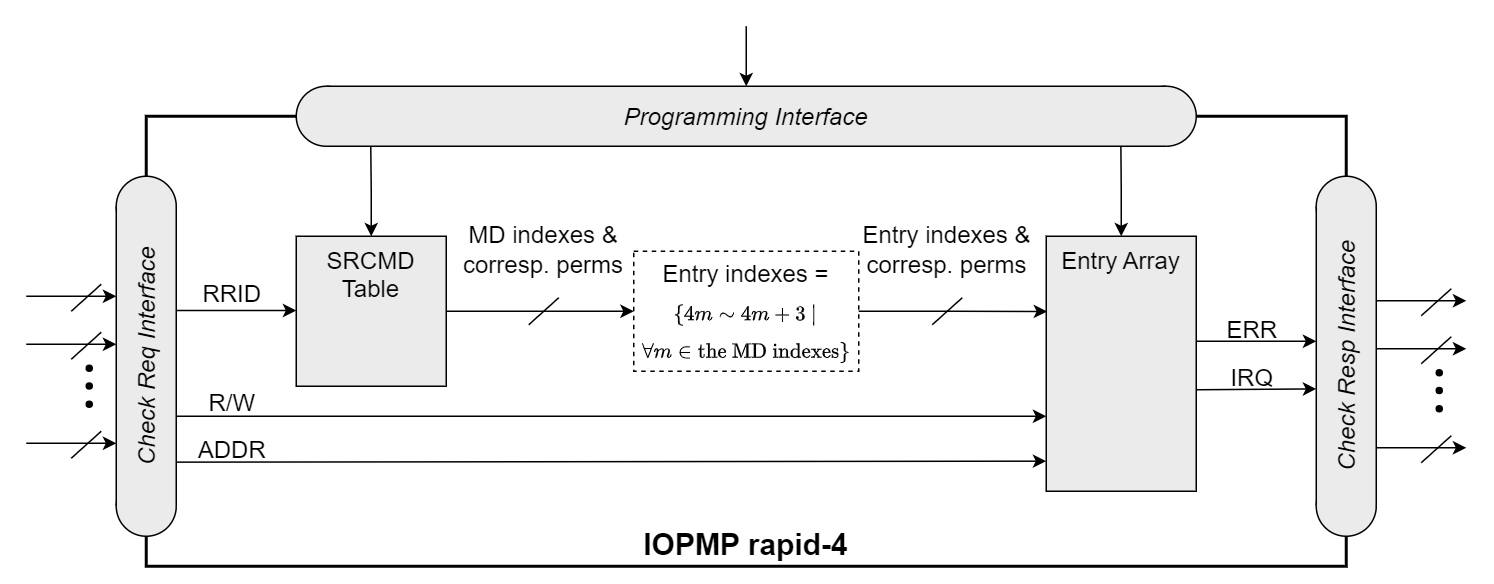

The diagram above was exported from draw.io. Its source (the exported page's mxGraphModel, read from the mxfile embedded in the PNG):
<mxGraphModel dx="2261" dy="844" grid="1" gridSize="10" guides="1" tooltips="1" connect="1" arrows="1" fold="1" page="1" pageScale="1" pageWidth="827" pageHeight="1169" math="1" shadow="0">
  <root>
    <mxCell id="0" />
    <mxCell id="1" parent="0" />
    <mxCell id="eyIhtEKidhE64w38ugOh-3" value="&lt;b style=&quot;font-size: 20px;&quot;&gt;IOPMP rapid-4&lt;/b&gt;" style="rounded=0;whiteSpace=wrap;html=1;strokeWidth=2;verticalAlign=bottom;spacingTop=2;" parent="1" vertex="1">
      <mxGeometry x="-660" y="140" width="800" height="300" as="geometry" />
    </mxCell>
    <mxCell id="eyIhtEKidhE64w38ugOh-4" style="edgeStyle=orthogonalEdgeStyle;rounded=0;orthogonalLoop=1;jettySize=auto;html=1;exitX=1;exitY=0.5;exitDx=0;exitDy=0;entryX=0;entryY=0.5;entryDx=0;entryDy=0;" parent="1" source="eyIhtEKidhE64w38ugOh-5" target="eyIhtEKidhE64w38ugOh-6" edge="1">
      <mxGeometry relative="1" as="geometry">
        <mxPoint x="-440" y="300" as="sourcePoint" />
        <mxPoint x="-320" y="300" as="targetPoint" />
      </mxGeometry>
    </mxCell>
    <mxCell id="eyIhtEKidhE64w38ugOh-5" value="&lt;font style=&quot;font-size: 16px;&quot;&gt;SRCMD&lt;/font&gt;&lt;div style=&quot;font-size: 16px;&quot;&gt;&lt;font style=&quot;font-size: 16px;&quot;&gt;Table&lt;/font&gt;&lt;/div&gt;" style="rounded=0;whiteSpace=wrap;html=1;verticalAlign=top;fillColor=#EBEBEB;" parent="1" vertex="1">
      <mxGeometry x="-560" y="220" width="100" height="100" as="geometry" />
    </mxCell>
    <mxCell id="eyIhtEKidhE64w38ugOh-6" value="&lt;div style=&quot;line-height: 160%; font-size: 16px;&quot;&gt;&lt;div style=&quot;line-height: 25.6px;&quot;&gt;&lt;span style=&quot;background-color: initial;&quot;&gt;Entry indexes =&lt;/span&gt;&lt;/div&gt;&lt;div style=&quot;line-height: 25.6px;&quot;&gt;&lt;span style=&quot;background-color: initial;&quot;&gt;&lt;font style=&quot;font-size: 14px;&quot;&gt;\(\small \{ 4m \sim 4m+3 \ |\)&lt;/font&gt;&lt;/span&gt;&lt;/div&gt;&lt;div style=&quot;font-size: 14px; line-height: 22.4px;&quot;&gt;\(\small\forall m \in \mbox{the MD indexes}\}\)&lt;/div&gt;&lt;/div&gt;" style="rounded=0;whiteSpace=wrap;html=1;verticalAlign=middle;dashed=1;align=center;spacingTop=0;spacing=0;spacingLeft=0;spacingBottom=0;horizontal=1;" parent="1" vertex="1">
      <mxGeometry x="-335" y="230" width="150" height="80" as="geometry" />
    </mxCell>
    <mxCell id="eyIhtEKidhE64w38ugOh-7" value="&lt;span style=&quot;font-size: 16px;&quot;&gt;Entry&amp;nbsp;&lt;/span&gt;&lt;span style=&quot;font-size: 16px; background-color: initial;&quot;&gt;Array&lt;/span&gt;" style="rounded=0;whiteSpace=wrap;html=1;verticalAlign=top;fillColor=#EBEBEB;" parent="1" vertex="1">
      <mxGeometry x="-60" y="220" width="100" height="170" as="geometry" />
    </mxCell>
    <mxCell id="eyIhtEKidhE64w38ugOh-9" style="edgeStyle=orthogonalEdgeStyle;rounded=0;orthogonalLoop=1;jettySize=auto;html=1;exitX=0.5;exitY=0;exitDx=0;exitDy=0;entryX=0.053;entryY=1;entryDx=0;entryDy=0;entryPerimeter=0;startArrow=classic;startFill=1;endArrow=none;endFill=0;" parent="1" source="eyIhtEKidhE64w38ugOh-5" target="eyIhtEKidhE64w38ugOh-20" edge="1">
      <mxGeometry relative="1" as="geometry" />
    </mxCell>
    <mxCell id="eyIhtEKidhE64w38ugOh-10" style="edgeStyle=orthogonalEdgeStyle;rounded=0;orthogonalLoop=1;jettySize=auto;html=1;exitX=0.5;exitY=0;exitDx=0;exitDy=0;startArrow=classic;startFill=1;endArrow=none;endFill=0;entryX=0.946;entryY=0.999;entryDx=0;entryDy=0;entryPerimeter=0;" parent="1" source="eyIhtEKidhE64w38ugOh-7" target="eyIhtEKidhE64w38ugOh-20" edge="1">
      <mxGeometry relative="1" as="geometry">
        <mxPoint x="-20" y="160" as="targetPoint" />
      </mxGeometry>
    </mxCell>
    <mxCell id="eyIhtEKidhE64w38ugOh-11" value="" style="ellipse;whiteSpace=wrap;html=1;aspect=fixed;fillColor=#EBEBEB;rotation=-90;" parent="1" vertex="1">
      <mxGeometry x="-680" y="180" width="40" height="40" as="geometry" />
    </mxCell>
    <mxCell id="eyIhtEKidhE64w38ugOh-12" value="" style="ellipse;whiteSpace=wrap;html=1;aspect=fixed;fillColor=#EBEBEB;rotation=-90;" parent="1" vertex="1">
      <mxGeometry x="-680" y="380" width="40" height="40" as="geometry" />
    </mxCell>
    <mxCell id="eyIhtEKidhE64w38ugOh-13" value="&lt;i&gt;&lt;font style=&quot;font-size: 16px;&quot;&gt;Check Req Interface&lt;/font&gt;&lt;/i&gt;" style="rounded=0;whiteSpace=wrap;html=1;shape=mxgraph.basic.rect;left=0;right=0;fillColor=#EBEBEB;rotation=-90;" parent="1" vertex="1">
      <mxGeometry x="-760" y="280" width="200" height="40" as="geometry" />
    </mxCell>
    <mxCell id="eyIhtEKidhE64w38ugOh-14" value="" style="ellipse;whiteSpace=wrap;html=1;aspect=fixed;fillColor=#EBEBEB;rotation=-90;" parent="1" vertex="1">
      <mxGeometry x="120" y="180" width="40" height="40" as="geometry" />
    </mxCell>
    <mxCell id="eyIhtEKidhE64w38ugOh-15" value="" style="ellipse;whiteSpace=wrap;html=1;aspect=fixed;fillColor=#EBEBEB;rotation=-90;" parent="1" vertex="1">
      <mxGeometry x="120" y="380" width="40" height="40" as="geometry" />
    </mxCell>
    <mxCell id="eyIhtEKidhE64w38ugOh-16" value="&lt;i&gt;&lt;font style=&quot;font-size: 16px;&quot;&gt;Check Resp Interface&lt;/font&gt;&lt;/i&gt;" style="rounded=0;whiteSpace=wrap;html=1;shape=mxgraph.basic.rect;left=0;right=0;fillColor=#EBEBEB;rotation=-90;" parent="1" vertex="1">
      <mxGeometry x="40.24000000000001" y="279.77" width="199.54" height="40" as="geometry" />
    </mxCell>
    <mxCell id="eyIhtEKidhE64w38ugOh-17" value="" style="ellipse;whiteSpace=wrap;html=1;aspect=fixed;fillColor=#EBEBEB;" parent="1" vertex="1">
      <mxGeometry y="120" width="40" height="40" as="geometry" />
    </mxCell>
    <mxCell id="eyIhtEKidhE64w38ugOh-18" value="" style="ellipse;whiteSpace=wrap;html=1;aspect=fixed;fillColor=#EBEBEB;" parent="1" vertex="1">
      <mxGeometry x="-560" y="120" width="40" height="40" as="geometry" />
    </mxCell>
    <mxCell id="eyIhtEKidhE64w38ugOh-19" style="edgeStyle=orthogonalEdgeStyle;rounded=0;orthogonalLoop=1;jettySize=auto;html=1;startArrow=classic;startFill=1;endArrow=none;endFill=0;" parent="1" source="eyIhtEKidhE64w38ugOh-20" edge="1">
      <mxGeometry relative="1" as="geometry">
        <mxPoint x="-259.9999999999998" y="80" as="targetPoint" />
      </mxGeometry>
    </mxCell>
    <mxCell id="eyIhtEKidhE64w38ugOh-20" value="&lt;i&gt;&lt;font style=&quot;font-size: 16px;&quot;&gt;Programming Interface&lt;/font&gt;&lt;/i&gt;" style="rounded=0;whiteSpace=wrap;html=1;shape=mxgraph.basic.rect;left=0;right=0;fillColor=#EBEBEB;" parent="1" vertex="1">
      <mxGeometry x="-540" y="120" width="560" height="40" as="geometry" />
    </mxCell>
    <mxCell id="eyIhtEKidhE64w38ugOh-21" style="edgeStyle=orthogonalEdgeStyle;rounded=0;orthogonalLoop=1;jettySize=auto;html=1;exitX=0;exitY=0.25;exitDx=0;exitDy=0;startArrow=classic;startFill=1;endArrow=none;endFill=0;" parent="1" edge="1">
      <mxGeometry relative="1" as="geometry">
        <mxPoint x="-640" y="269.5" as="targetPoint" />
        <mxPoint x="-559.9999999999999" y="269.5" as="sourcePoint" />
      </mxGeometry>
    </mxCell>
    <mxCell id="eyIhtEKidhE64w38ugOh-23" value="" style="endArrow=classic;html=1;rounded=0;entryX=0;entryY=0.706;entryDx=0;entryDy=0;entryPerimeter=0;exitX=0.3;exitY=0.999;exitDx=0;exitDy=0;exitPerimeter=0;" parent="1" source="eyIhtEKidhE64w38ugOh-13" target="eyIhtEKidhE64w38ugOh-7" edge="1">
      <mxGeometry width="50" height="50" relative="1" as="geometry">
        <mxPoint x="-580" y="300" as="sourcePoint" />
        <mxPoint x="-80" y="340" as="targetPoint" />
        <Array as="points">
          <mxPoint x="-580" y="340" />
        </Array>
      </mxGeometry>
    </mxCell>
    <mxCell id="eyIhtEKidhE64w38ugOh-24" value="" style="endArrow=classic;html=1;rounded=0;exitX=0.147;exitY=0.999;exitDx=0;exitDy=0;exitPerimeter=0;entryX=0;entryY=0.882;entryDx=0;entryDy=0;entryPerimeter=0;" parent="1" source="eyIhtEKidhE64w38ugOh-13" target="eyIhtEKidhE64w38ugOh-7" edge="1">
      <mxGeometry width="50" height="50" relative="1" as="geometry">
        <mxPoint x="-370" y="340" as="sourcePoint" />
        <mxPoint x="-80" y="370" as="targetPoint" />
      </mxGeometry>
    </mxCell>
    <mxCell id="eyIhtEKidhE64w38ugOh-26" value="" style="endArrow=classic;html=1;rounded=0;endFill=1;" parent="1" edge="1">
      <mxGeometry width="50" height="50" relative="1" as="geometry">
        <mxPoint x="-740" y="260" as="sourcePoint" />
        <mxPoint x="-680" y="260" as="targetPoint" />
      </mxGeometry>
    </mxCell>
    <mxCell id="eyIhtEKidhE64w38ugOh-27" value="" style="endArrow=none;html=1;rounded=0;" parent="1" edge="1">
      <mxGeometry width="50" height="50" relative="1" as="geometry">
        <mxPoint x="-710" y="270" as="sourcePoint" />
        <mxPoint x="-690" y="252" as="targetPoint" />
      </mxGeometry>
    </mxCell>
    <mxCell id="eyIhtEKidhE64w38ugOh-28" value="" style="endArrow=classic;html=1;rounded=0;endFill=1;" parent="1" edge="1">
      <mxGeometry width="50" height="50" relative="1" as="geometry">
        <mxPoint x="-740" y="358" as="sourcePoint" />
        <mxPoint x="-680" y="358" as="targetPoint" />
      </mxGeometry>
    </mxCell>
    <mxCell id="eyIhtEKidhE64w38ugOh-29" value="" style="endArrow=none;html=1;rounded=0;" parent="1" edge="1">
      <mxGeometry width="50" height="50" relative="1" as="geometry">
        <mxPoint x="-710" y="368" as="sourcePoint" />
        <mxPoint x="-690" y="350" as="targetPoint" />
      </mxGeometry>
    </mxCell>
    <mxCell id="eyIhtEKidhE64w38ugOh-30" value="" style="endArrow=classic;html=1;rounded=0;endFill=1;" parent="1" edge="1">
      <mxGeometry width="50" height="50" relative="1" as="geometry">
        <mxPoint x="-740" y="292" as="sourcePoint" />
        <mxPoint x="-680" y="292" as="targetPoint" />
      </mxGeometry>
    </mxCell>
    <mxCell id="eyIhtEKidhE64w38ugOh-31" value="" style="endArrow=none;html=1;rounded=0;" parent="1" edge="1">
      <mxGeometry width="50" height="50" relative="1" as="geometry">
        <mxPoint x="-710" y="302" as="sourcePoint" />
        <mxPoint x="-690" y="284" as="targetPoint" />
      </mxGeometry>
    </mxCell>
    <UserObject label="" tags="背景" id="eyIhtEKidhE64w38ugOh-32">
      <mxCell style="vsdxID=76;fillColor=#000000;gradientColor=none;shape=stencil(vVHLDsIgEPwajiQI6RfU+h8bu22JCGRB2/69kG1iazx58DazM/vIjjBtmiCi0CplCjecbZ8nYc5Ca+snJJsLEqYTph0C4Ujh4XvmEaqzont41gkL96naodXKrGF6YSfQtUi0OXXDVlqPfJNP6usotUhYbJIUMmQb/GGrAxpRljVycDBuc1hKM2LclX8/7H9nFfB+82Cd45T2+mcspcSRmu4F);points=[];labelBackgroundColor=none;rounded=0;html=1;whiteSpace=wrap;" parent="1" vertex="1">
        <mxGeometry x="-700" y="306" width="4" height="4" as="geometry" />
      </mxCell>
    </UserObject>
    <UserObject label="" tags="背景" id="eyIhtEKidhE64w38ugOh-33">
      <mxCell style="vsdxID=76;fillColor=#000000;gradientColor=none;shape=stencil(vVHLDsIgEPwajiQI6RfU+h8bu22JCGRB2/69kG1iazx58DazM/vIjjBtmiCi0CplCjecbZ8nYc5Ca+snJJsLEqYTph0C4Ujh4XvmEaqzont41gkL96naodXKrGF6YSfQtUi0OXXDVlqPfJNP6usotUhYbJIUMmQb/GGrAxpRljVycDBuc1hKM2LclX8/7H9nFfB+82Cd45T2+mcspcSRmu4F);points=[];labelBackgroundColor=none;rounded=0;html=1;whiteSpace=wrap;" parent="1" vertex="1">
        <mxGeometry x="-700" y="317.77" width="4" height="4" as="geometry" />
      </mxCell>
    </UserObject>
    <UserObject label="" tags="背景" id="eyIhtEKidhE64w38ugOh-34">
      <mxCell style="vsdxID=76;fillColor=#000000;gradientColor=none;shape=stencil(vVHLDsIgEPwajiQI6RfU+h8bu22JCGRB2/69kG1iazx58DazM/vIjjBtmiCi0CplCjecbZ8nYc5Ca+snJJsLEqYTph0C4Ujh4XvmEaqzont41gkL96naodXKrGF6YSfQtUi0OXXDVlqPfJNP6usotUhYbJIUMmQb/GGrAxpRljVycDBuc1hKM2LclX8/7H9nFfB+82Cd45T2+mcspcSRmu4F);points=[];labelBackgroundColor=none;rounded=0;html=1;whiteSpace=wrap;" parent="1" vertex="1">
        <mxGeometry x="-700" y="330" width="4" height="4" as="geometry" />
      </mxCell>
    </UserObject>
    <mxCell id="eyIhtEKidhE64w38ugOh-35" style="edgeStyle=orthogonalEdgeStyle;rounded=0;orthogonalLoop=1;jettySize=auto;html=1;entryX=0.007;entryY=0.296;entryDx=0;entryDy=0;entryPerimeter=0;" parent="1" edge="1">
      <mxGeometry relative="1" as="geometry">
        <mxPoint x="40" y="290" as="sourcePoint" />
        <mxPoint x="120" y="290" as="targetPoint" />
      </mxGeometry>
    </mxCell>
    <mxCell id="eyIhtEKidhE64w38ugOh-36" style="edgeStyle=orthogonalEdgeStyle;rounded=0;orthogonalLoop=1;jettySize=auto;html=1;entryX=0.007;entryY=0.296;entryDx=0;entryDy=0;entryPerimeter=0;exitX=1;exitY=0.602;exitDx=0;exitDy=0;exitPerimeter=0;" parent="1" source="eyIhtEKidhE64w38ugOh-7" edge="1">
      <mxGeometry relative="1" as="geometry">
        <mxPoint x="39" y="321.77" as="sourcePoint" />
        <mxPoint x="120" y="321.77" as="targetPoint" />
      </mxGeometry>
    </mxCell>
    <mxCell id="eyIhtEKidhE64w38ugOh-37" value="" style="endArrow=classic;html=1;rounded=0;endFill=1;" parent="1" edge="1">
      <mxGeometry width="50" height="50" relative="1" as="geometry">
        <mxPoint x="160" y="263" as="sourcePoint" />
        <mxPoint x="220" y="263" as="targetPoint" />
      </mxGeometry>
    </mxCell>
    <mxCell id="eyIhtEKidhE64w38ugOh-38" value="" style="endArrow=none;html=1;rounded=0;" parent="1" edge="1">
      <mxGeometry width="50" height="50" relative="1" as="geometry">
        <mxPoint x="190" y="273" as="sourcePoint" />
        <mxPoint x="210" y="255" as="targetPoint" />
      </mxGeometry>
    </mxCell>
    <mxCell id="eyIhtEKidhE64w38ugOh-39" value="" style="endArrow=classic;html=1;rounded=0;endFill=1;" parent="1" edge="1">
      <mxGeometry width="50" height="50" relative="1" as="geometry">
        <mxPoint x="160" y="361" as="sourcePoint" />
        <mxPoint x="220" y="361" as="targetPoint" />
      </mxGeometry>
    </mxCell>
    <mxCell id="eyIhtEKidhE64w38ugOh-40" value="" style="endArrow=none;html=1;rounded=0;" parent="1" edge="1">
      <mxGeometry width="50" height="50" relative="1" as="geometry">
        <mxPoint x="190" y="371" as="sourcePoint" />
        <mxPoint x="210" y="353" as="targetPoint" />
      </mxGeometry>
    </mxCell>
    <mxCell id="eyIhtEKidhE64w38ugOh-41" value="" style="endArrow=classic;html=1;rounded=0;endFill=1;" parent="1" edge="1">
      <mxGeometry width="50" height="50" relative="1" as="geometry">
        <mxPoint x="160" y="295" as="sourcePoint" />
        <mxPoint x="220" y="295" as="targetPoint" />
      </mxGeometry>
    </mxCell>
    <mxCell id="eyIhtEKidhE64w38ugOh-42" value="" style="endArrow=none;html=1;rounded=0;" parent="1" edge="1">
      <mxGeometry width="50" height="50" relative="1" as="geometry">
        <mxPoint x="190" y="305" as="sourcePoint" />
        <mxPoint x="210" y="287" as="targetPoint" />
      </mxGeometry>
    </mxCell>
    <UserObject label="" tags="背景" id="eyIhtEKidhE64w38ugOh-43">
      <mxCell style="vsdxID=76;fillColor=#000000;gradientColor=none;shape=stencil(vVHLDsIgEPwajiQI6RfU+h8bu22JCGRB2/69kG1iazx58DazM/vIjjBtmiCi0CplCjecbZ8nYc5Ca+snJJsLEqYTph0C4Ujh4XvmEaqzont41gkL96naodXKrGF6YSfQtUi0OXXDVlqPfJNP6usotUhYbJIUMmQb/GGrAxpRljVycDBuc1hKM2LclX8/7H9nFfB+82Cd45T2+mcspcSRmu4F);points=[];labelBackgroundColor=none;rounded=0;html=1;whiteSpace=wrap;" parent="1" vertex="1">
        <mxGeometry x="200" y="309" width="4" height="4" as="geometry" />
      </mxCell>
    </UserObject>
    <UserObject label="" tags="背景" id="eyIhtEKidhE64w38ugOh-44">
      <mxCell style="vsdxID=76;fillColor=#000000;gradientColor=none;shape=stencil(vVHLDsIgEPwajiQI6RfU+h8bu22JCGRB2/69kG1iazx58DazM/vIjjBtmiCi0CplCjecbZ8nYc5Ca+snJJsLEqYTph0C4Ujh4XvmEaqzont41gkL96naodXKrGF6YSfQtUi0OXXDVlqPfJNP6usotUhYbJIUMmQb/GGrAxpRljVycDBuc1hKM2LclX8/7H9nFfB+82Cd45T2+mcspcSRmu4F);points=[];labelBackgroundColor=none;rounded=0;html=1;whiteSpace=wrap;" parent="1" vertex="1">
        <mxGeometry x="200" y="320.77" width="4" height="4" as="geometry" />
      </mxCell>
    </UserObject>
    <UserObject label="" tags="背景" id="eyIhtEKidhE64w38ugOh-45">
      <mxCell style="vsdxID=76;fillColor=#000000;gradientColor=none;shape=stencil(vVHLDsIgEPwajiQI6RfU+h8bu22JCGRB2/69kG1iazx58DazM/vIjjBtmiCi0CplCjecbZ8nYc5Ca+snJJsLEqYTph0C4Ujh4XvmEaqzont41gkL96naodXKrGF6YSfQtUi0OXXDVlqPfJNP6usotUhYbJIUMmQb/GGrAxpRljVycDBuc1hKM2LclX8/7H9nFfB+82Cd45T2+mcspcSRmu4F);points=[];labelBackgroundColor=none;rounded=0;html=1;whiteSpace=wrap;" parent="1" vertex="1">
        <mxGeometry x="200" y="333" width="4" height="4" as="geometry" />
      </mxCell>
    </UserObject>
    <mxCell id="eyIhtEKidhE64w38ugOh-46" value="&lt;font style=&quot;font-weight: normal; font-size: 16px;&quot;&gt;RRID&lt;/font&gt;" style="text;strokeColor=none;fillColor=none;html=1;fontSize=24;fontStyle=1;verticalAlign=middle;align=center;" parent="1" vertex="1">
      <mxGeometry x="-633" y="242" width="60" height="28" as="geometry" />
    </mxCell>
    <mxCell id="eyIhtEKidhE64w38ugOh-47" value="&lt;font style=&quot;font-weight: normal; font-size: 16px;&quot;&gt;R/W&lt;/font&gt;" style="text;strokeColor=none;fillColor=none;html=1;fontSize=24;fontStyle=1;verticalAlign=middle;align=center;" parent="1" vertex="1">
      <mxGeometry x="-628" y="317.77" width="50" height="22" as="geometry" />
    </mxCell>
    <mxCell id="eyIhtEKidhE64w38ugOh-48" value="&lt;font style=&quot;font-weight: normal; font-size: 16px;&quot;&gt;ADDR&lt;/font&gt;" style="text;strokeColor=none;fillColor=none;html=1;fontSize=24;fontStyle=1;verticalAlign=middle;align=center;" parent="1" vertex="1">
      <mxGeometry x="-633" y="350" width="60" height="20" as="geometry" />
    </mxCell>
    <mxCell id="eyIhtEKidhE64w38ugOh-49" value="&lt;font style=&quot;font-weight: normal; font-size: 16px;&quot;&gt;ERR&lt;/font&gt;" style="text;strokeColor=none;fillColor=none;html=1;fontSize=24;fontStyle=1;verticalAlign=middle;align=center;" parent="1" vertex="1">
      <mxGeometry x="47" y="270" width="60" height="20" as="geometry" />
    </mxCell>
    <mxCell id="eyIhtEKidhE64w38ugOh-50" value="&lt;font style=&quot;font-weight: normal; font-size: 16px;&quot;&gt;IRQ&lt;/font&gt;" style="text;strokeColor=none;fillColor=none;html=1;fontSize=24;fontStyle=1;verticalAlign=middle;align=center;" parent="1" vertex="1">
      <mxGeometry x="47" y="300" width="60" height="23" as="geometry" />
    </mxCell>
    <mxCell id="eyIhtEKidhE64w38ugOh-51" value="&lt;font style=&quot;font-size: 16px;&quot;&gt;&lt;font style=&quot;font-size: 16px;&quot;&gt;MD indexes&amp;nbsp;&lt;/font&gt;&lt;span style=&quot;background-color: initial;&quot;&gt;&amp;amp;&lt;/span&gt;&lt;/font&gt;&lt;div style=&quot;font-size: 16px;&quot;&gt;&lt;div style=&quot;&quot;&gt;&lt;font style=&quot;font-size: 16px;&quot;&gt;&lt;font style=&quot;font-size: 16px;&quot;&gt;corresp.&amp;nbsp;&lt;/font&gt;&lt;span style=&quot;background-color: initial;&quot;&gt;perms&lt;/span&gt;&lt;/font&gt;&lt;/div&gt;&lt;/div&gt;" style="text;html=1;align=center;verticalAlign=middle;whiteSpace=wrap;rounded=0;" parent="1" vertex="1">
      <mxGeometry x="-450" y="200" width="110" height="58" as="geometry" />
    </mxCell>
    <mxCell id="eyIhtEKidhE64w38ugOh-52" value="" style="endArrow=none;html=1;rounded=0;" parent="1" edge="1">
      <mxGeometry width="50" height="50" relative="1" as="geometry">
        <mxPoint x="-405" y="279" as="sourcePoint" />
        <mxPoint x="-385" y="261" as="targetPoint" />
      </mxGeometry>
    </mxCell>
    <mxCell id="eyIhtEKidhE64w38ugOh-53" style="edgeStyle=orthogonalEdgeStyle;rounded=0;orthogonalLoop=1;jettySize=auto;html=1;exitX=1;exitY=0.5;exitDx=0;exitDy=0;entryX=0.006;entryY=0.295;entryDx=0;entryDy=0;entryPerimeter=0;" parent="1" source="eyIhtEKidhE64w38ugOh-6" target="eyIhtEKidhE64w38ugOh-7" edge="1">
      <mxGeometry relative="1" as="geometry">
        <mxPoint x="-80" y="270" as="targetPoint" />
      </mxGeometry>
    </mxCell>
    <mxCell id="eyIhtEKidhE64w38ugOh-54" value="" style="endArrow=none;html=1;rounded=0;" parent="1" edge="1">
      <mxGeometry width="50" height="50" relative="1" as="geometry">
        <mxPoint x="-136" y="279" as="sourcePoint" />
        <mxPoint x="-116" y="261" as="targetPoint" />
      </mxGeometry>
    </mxCell>
    <mxCell id="eyIhtEKidhE64w38ugOh-55" value="&lt;font style=&quot;font-size: 16px;&quot;&gt;Entry indexes &amp;amp;&lt;/font&gt;&lt;div style=&quot;font-size: 16px;&quot;&gt;&lt;font style=&quot;font-size: 16px;&quot;&gt;corresp. perms&lt;/font&gt;&lt;/div&gt;" style="text;html=1;align=center;verticalAlign=middle;whiteSpace=wrap;rounded=0;" parent="1" vertex="1">
      <mxGeometry x="-186" y="200" width="120" height="58" as="geometry" />
    </mxCell>
  </root>
</mxGraphModel>